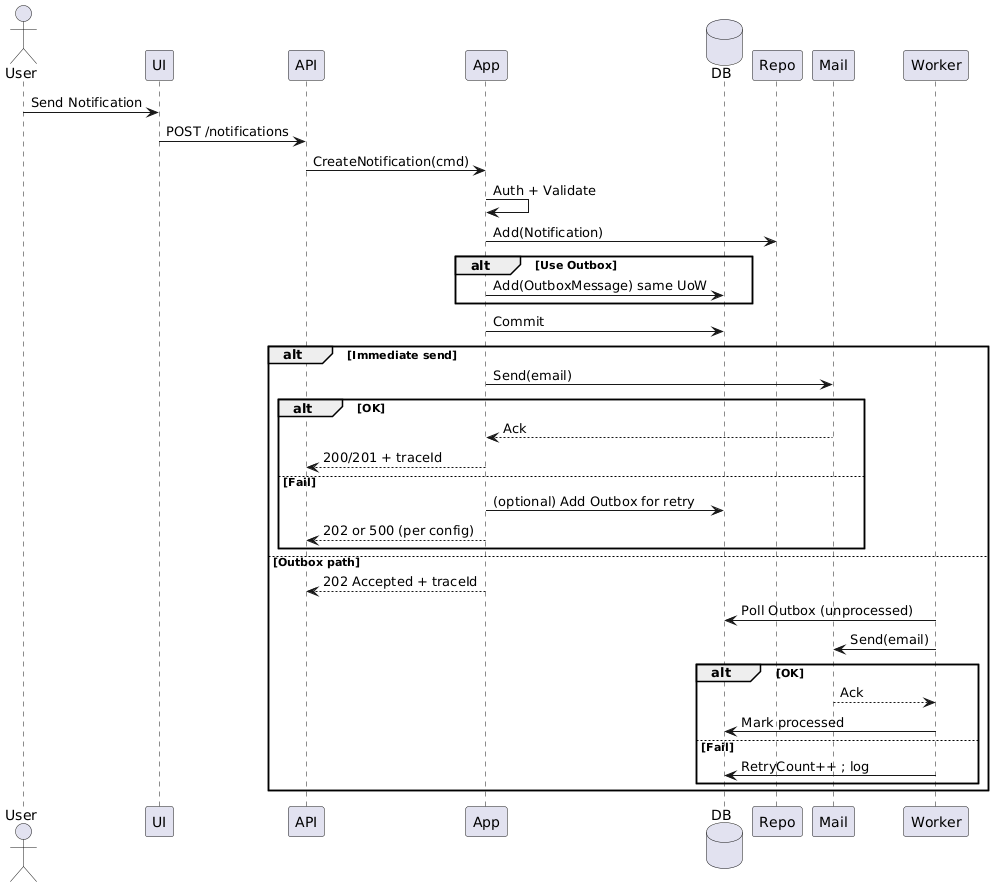

The diagram above was rendered by PlantUML. Its source (embedded in the PNG):
@startuml
' --- Compact Notification Flow (Immediate + Outbox) ---
actor User
participant UI
participant API
participant App
database DB
participant Repo
participant Mail
participant Worker

User -> UI : Send Notification
UI -> API : POST /notifications
API -> App : CreateNotification(cmd)

App -> App : Auth + Validate
App -> Repo : Add(Notification)
alt Use Outbox
  App -> DB : Add(OutboxMessage) same UoW
end
App -> DB : Commit

alt Immediate send
  App -> Mail : Send(email)
  alt OK
    Mail --> App : Ack
    App --> API : 200/201 + traceId
  else Fail
    App -> DB : (optional) Add Outbox for retry
    App --> API : 202 or 500 (per config)
  end
else Outbox path
  App --> API : 202 Accepted + traceId
  Worker -> DB : Poll Outbox (unprocessed)
  Worker -> Mail : Send(email)
  alt OK
    Mail --> Worker : Ack
    Worker -> DB : Mark processed
  else Fail
    Worker -> DB : RetryCount++ ; log
  end
end
@enduml